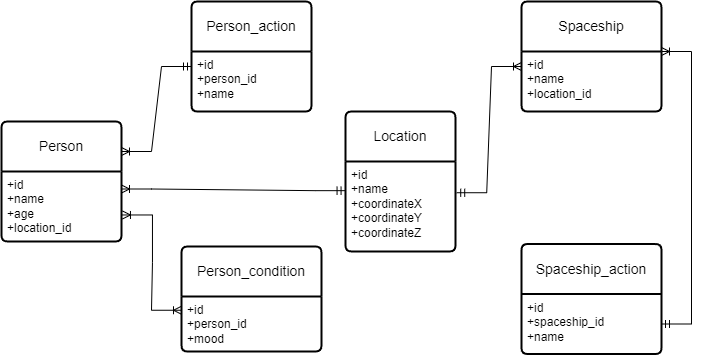

The diagram above was exported from draw.io. Its source (the exported page's mxGraphModel, read from the mxfile embedded in the PNG):
<mxGraphModel dx="947" dy="947" grid="1" gridSize="10" guides="1" tooltips="1" connect="1" arrows="1" fold="1" page="1" pageScale="1" pageWidth="827" pageHeight="1169" math="0" shadow="0">
  <root>
    <mxCell id="0" />
    <mxCell id="1" parent="0" />
    <mxCell id="4-VNDwhowkv2FNPistLt-1" value="Person" style="swimlane;childLayout=stackLayout;horizontal=1;startSize=50;horizontalStack=0;rounded=1;fontSize=14;fontStyle=0;strokeWidth=2;resizeParent=0;resizeLast=1;shadow=0;dashed=0;align=center;arcSize=4;whiteSpace=wrap;html=1;" parent="1" vertex="1">
      <mxGeometry x="70" y="160" width="120" height="120" as="geometry" />
    </mxCell>
    <mxCell id="4-VNDwhowkv2FNPistLt-2" value="+id&lt;br&gt;+name&lt;br&gt;+age&lt;br&gt;+location_id" style="align=left;strokeColor=none;fillColor=none;spacingLeft=4;fontSize=12;verticalAlign=top;resizable=0;rotatable=0;part=1;html=1;" parent="4-VNDwhowkv2FNPistLt-1" vertex="1">
      <mxGeometry y="50" width="120" height="70" as="geometry" />
    </mxCell>
    <mxCell id="4-VNDwhowkv2FNPistLt-5" style="edgeStyle=orthogonalEdgeStyle;rounded=0;orthogonalLoop=1;jettySize=auto;html=1;exitX=0.5;exitY=1;exitDx=0;exitDy=0;" parent="4-VNDwhowkv2FNPistLt-1" source="4-VNDwhowkv2FNPistLt-2" target="4-VNDwhowkv2FNPistLt-2" edge="1">
      <mxGeometry relative="1" as="geometry" />
    </mxCell>
    <mxCell id="mJWQznsyByXq6W4bjgcV-1" value="Person_action" style="swimlane;childLayout=stackLayout;horizontal=1;startSize=50;horizontalStack=0;rounded=1;fontSize=14;fontStyle=0;strokeWidth=2;resizeParent=0;resizeLast=1;shadow=0;dashed=0;align=center;arcSize=4;whiteSpace=wrap;html=1;" vertex="1" parent="1">
      <mxGeometry x="260" y="40" width="120" height="110" as="geometry" />
    </mxCell>
    <mxCell id="mJWQznsyByXq6W4bjgcV-2" value="+id&lt;br&gt;+person_id&lt;br&gt;+name" style="align=left;strokeColor=none;fillColor=none;spacingLeft=4;fontSize=12;verticalAlign=top;resizable=0;rotatable=0;part=1;html=1;" vertex="1" parent="mJWQznsyByXq6W4bjgcV-1">
      <mxGeometry y="50" width="120" height="60" as="geometry" />
    </mxCell>
    <mxCell id="mJWQznsyByXq6W4bjgcV-3" value="Person_condition" style="swimlane;childLayout=stackLayout;horizontal=1;startSize=50;horizontalStack=0;rounded=1;fontSize=14;fontStyle=0;strokeWidth=2;resizeParent=0;resizeLast=1;shadow=0;dashed=0;align=center;arcSize=4;whiteSpace=wrap;html=1;" vertex="1" parent="1">
      <mxGeometry x="250" y="285" width="140" height="105" as="geometry" />
    </mxCell>
    <mxCell id="mJWQznsyByXq6W4bjgcV-4" value="+id&lt;br&gt;+person_id&lt;br&gt;+mood" style="align=left;strokeColor=none;fillColor=none;spacingLeft=4;fontSize=12;verticalAlign=top;resizable=0;rotatable=0;part=1;html=1;" vertex="1" parent="mJWQznsyByXq6W4bjgcV-3">
      <mxGeometry y="50" width="140" height="55" as="geometry" />
    </mxCell>
    <mxCell id="mJWQznsyByXq6W4bjgcV-6" value="Location" style="swimlane;childLayout=stackLayout;horizontal=1;startSize=50;horizontalStack=0;rounded=1;fontSize=14;fontStyle=0;strokeWidth=2;resizeParent=0;resizeLast=1;shadow=0;dashed=0;align=center;arcSize=4;whiteSpace=wrap;html=1;" vertex="1" parent="1">
      <mxGeometry x="414" y="150" width="110" height="140" as="geometry" />
    </mxCell>
    <mxCell id="mJWQznsyByXq6W4bjgcV-7" value="+id&lt;br&gt;+name&lt;br&gt;+coordinateX&lt;br&gt;+coordinateY&lt;br&gt;+coordinateZ" style="align=left;strokeColor=none;fillColor=none;spacingLeft=4;fontSize=12;verticalAlign=top;resizable=0;rotatable=0;part=1;html=1;" vertex="1" parent="mJWQznsyByXq6W4bjgcV-6">
      <mxGeometry y="50" width="110" height="90" as="geometry" />
    </mxCell>
    <mxCell id="mJWQznsyByXq6W4bjgcV-8" value="Spaceship" style="swimlane;childLayout=stackLayout;horizontal=1;startSize=50;horizontalStack=0;rounded=1;fontSize=14;fontStyle=0;strokeWidth=2;resizeParent=0;resizeLast=1;shadow=0;dashed=0;align=center;arcSize=4;whiteSpace=wrap;html=1;" vertex="1" parent="1">
      <mxGeometry x="590" y="40" width="140" height="110" as="geometry" />
    </mxCell>
    <mxCell id="mJWQznsyByXq6W4bjgcV-9" value="+id&lt;br&gt;+name&lt;br&gt;+location_id" style="align=left;strokeColor=none;fillColor=none;spacingLeft=4;fontSize=12;verticalAlign=top;resizable=0;rotatable=0;part=1;html=1;" vertex="1" parent="mJWQznsyByXq6W4bjgcV-8">
      <mxGeometry y="50" width="140" height="60" as="geometry" />
    </mxCell>
    <mxCell id="mJWQznsyByXq6W4bjgcV-10" value="Spaceship_action" style="swimlane;childLayout=stackLayout;horizontal=1;startSize=50;horizontalStack=0;rounded=1;fontSize=14;fontStyle=0;strokeWidth=2;resizeParent=0;resizeLast=1;shadow=0;dashed=0;align=center;arcSize=4;whiteSpace=wrap;html=1;" vertex="1" parent="1">
      <mxGeometry x="590" y="282.5" width="140" height="110" as="geometry" />
    </mxCell>
    <mxCell id="mJWQznsyByXq6W4bjgcV-11" value="+id&lt;br&gt;+spaceship_id&lt;br&gt;+name" style="align=left;strokeColor=none;fillColor=none;spacingLeft=4;fontSize=12;verticalAlign=top;resizable=0;rotatable=0;part=1;html=1;" vertex="1" parent="mJWQznsyByXq6W4bjgcV-10">
      <mxGeometry y="50" width="140" height="60" as="geometry" />
    </mxCell>
    <mxCell id="mJWQznsyByXq6W4bjgcV-12" style="edgeStyle=orthogonalEdgeStyle;rounded=0;orthogonalLoop=1;jettySize=auto;html=1;exitX=0.5;exitY=1;exitDx=0;exitDy=0;" edge="1" parent="mJWQznsyByXq6W4bjgcV-10" source="mJWQznsyByXq6W4bjgcV-11" target="mJWQznsyByXq6W4bjgcV-11">
      <mxGeometry relative="1" as="geometry" />
    </mxCell>
    <mxCell id="mJWQznsyByXq6W4bjgcV-14" value="" style="edgeStyle=entityRelationEdgeStyle;fontSize=12;html=1;endArrow=ERoneToMany;startArrow=ERmandOne;rounded=0;entryX=1;entryY=0.25;entryDx=0;entryDy=0;exitX=-0.004;exitY=0.324;exitDx=0;exitDy=0;exitPerimeter=0;" edge="1" parent="1" source="mJWQznsyByXq6W4bjgcV-7" target="4-VNDwhowkv2FNPistLt-2">
      <mxGeometry width="100" height="100" relative="1" as="geometry">
        <mxPoint x="400" y="240" as="sourcePoint" />
        <mxPoint x="230" y="231" as="targetPoint" />
        <Array as="points">
          <mxPoint x="210" y="180" />
        </Array>
      </mxGeometry>
    </mxCell>
    <mxCell id="mJWQznsyByXq6W4bjgcV-15" value="" style="edgeStyle=entityRelationEdgeStyle;fontSize=12;html=1;endArrow=ERoneToMany;startArrow=ERmandOne;rounded=0;entryX=1;entryY=0.25;entryDx=0;entryDy=0;exitX=0;exitY=0.25;exitDx=0;exitDy=0;" edge="1" parent="1" source="mJWQznsyByXq6W4bjgcV-2" target="4-VNDwhowkv2FNPistLt-1">
      <mxGeometry width="100" height="100" relative="1" as="geometry">
        <mxPoint x="210" y="70" as="sourcePoint" />
        <mxPoint x="228.43999999999983" y="29.999999999999957" as="targetPoint" />
        <Array as="points">
          <mxPoint x="210" y="130" />
        </Array>
      </mxGeometry>
    </mxCell>
    <mxCell id="mJWQznsyByXq6W4bjgcV-16" value="" style="edgeStyle=entityRelationEdgeStyle;fontSize=12;html=1;endArrow=ERoneToMany;startArrow=ERmandOne;rounded=0;entryX=0;entryY=0.25;entryDx=0;entryDy=0;exitX=1.011;exitY=0.347;exitDx=0;exitDy=0;exitPerimeter=0;" edge="1" parent="1" source="mJWQznsyByXq6W4bjgcV-7" target="mJWQznsyByXq6W4bjgcV-9">
      <mxGeometry width="100" height="100" relative="1" as="geometry">
        <mxPoint x="540" y="230" as="sourcePoint" />
        <mxPoint x="770" y="170" as="targetPoint" />
        <Array as="points">
          <mxPoint x="950" y="220" />
        </Array>
      </mxGeometry>
    </mxCell>
    <mxCell id="mJWQznsyByXq6W4bjgcV-20" value="" style="edgeStyle=entityRelationEdgeStyle;fontSize=12;html=1;endArrow=ERoneToMany;startArrow=ERoneToMany;rounded=0;entryX=0;entryY=0.25;entryDx=0;entryDy=0;exitX=1.008;exitY=0.621;exitDx=0;exitDy=0;exitPerimeter=0;" edge="1" parent="1" source="4-VNDwhowkv2FNPistLt-2" target="mJWQznsyByXq6W4bjgcV-4">
      <mxGeometry width="100" height="100" relative="1" as="geometry">
        <mxPoint x="130" y="410" as="sourcePoint" />
        <mxPoint x="230" y="310" as="targetPoint" />
        <Array as="points">
          <mxPoint x="170" y="380" />
        </Array>
      </mxGeometry>
    </mxCell>
    <mxCell id="mJWQznsyByXq6W4bjgcV-17" value="" style="edgeStyle=entityRelationEdgeStyle;fontSize=12;html=1;endArrow=ERoneToMany;startArrow=ERmandOne;rounded=0;entryX=1;entryY=0;entryDx=0;entryDy=0;exitX=1;exitY=0.5;exitDx=0;exitDy=0;" edge="1" parent="1" source="mJWQznsyByXq6W4bjgcV-11" target="mJWQznsyByXq6W4bjgcV-9">
      <mxGeometry width="100" height="100" relative="1" as="geometry">
        <mxPoint x="770" y="310" as="sourcePoint" />
        <mxPoint x="820" y="295.58" as="targetPoint" />
        <Array as="points">
          <mxPoint x="738.44" y="229.08" />
          <mxPoint x="810" y="325.58" />
          <mxPoint x="790" y="255.58" />
        </Array>
      </mxGeometry>
    </mxCell>
  </root>
</mxGraphModel>